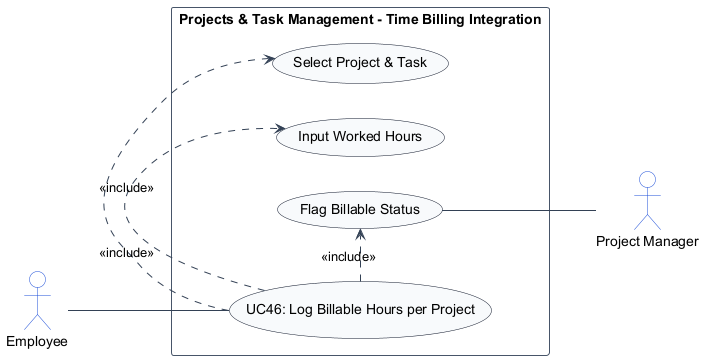

The diagram above was rendered by PlantUML. Its source (embedded in the PNG):
@startuml
left to right direction
skinparam shadowing false
skinparam packageStyle rectangle
skinparam actorStyle stickman

skinparam ArrowColor #334155
skinparam ActorBorderColor #1d4ed8
skinparam ActorBackgroundColor #ffffff
skinparam UsecaseBorderColor #0f172a
skinparam UsecaseBackgroundColor #f8fafc
skinparam RectangleBorderColor #475569
skinparam RectangleBackgroundColor #ffffff

actor "Employee" as Employee
actor "Project Manager" as ProjectManager

rectangle "Projects & Task Management - Time Billing Integration" {
    usecase "UC46: Log Billable Hours per Project" as UC_Main
    usecase "Select Project & Task" as UC_SelectTask
    usecase "Input Worked Hours" as UC_InputHours
    usecase "Flag Billable Status" as UC_FlagBillable

    Employee -- UC_Main
    UC_Main .> UC_SelectTask : <<include>>
    UC_Main .> UC_InputHours : <<include>>
    UC_Main .> UC_FlagBillable : <<include>>
    UC_FlagBillable -- ProjectManager
}
@enduml